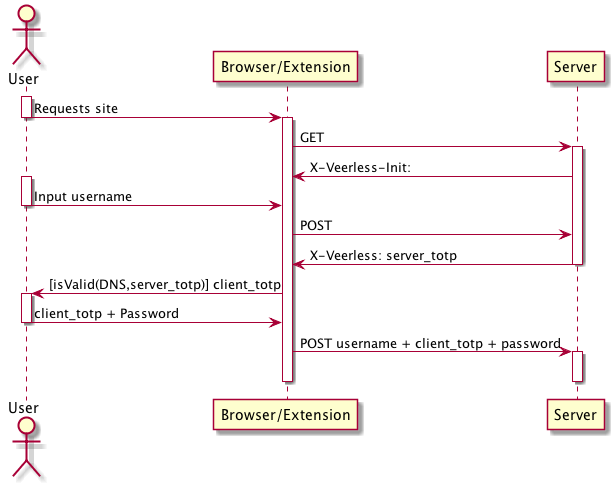

The diagram above was rendered by PlantUML. Its source (embedded in the PNG):
@startuml

skinparam backgroundColor transparent

actor User
participant "Browser/Extension" as B
participant "Server" as S

activate User
User -> B: Requests site
deactivate User
activate B
B -> S: GET
activate S
S -> B: X-Veerless-Init:
activate User
User -> B: Input username
deactivate User
B -> S: POST
S -> B: X-Veerless: server_totp
deactivate S
B -> User: [isValid(DNS,server_totp)] client_totp
activate User 
User -> B: client_totp + Password
deactivate User
B -> S: POST username + client_totp + password
activate S
deactivate B
deactivate S
 
@enduml